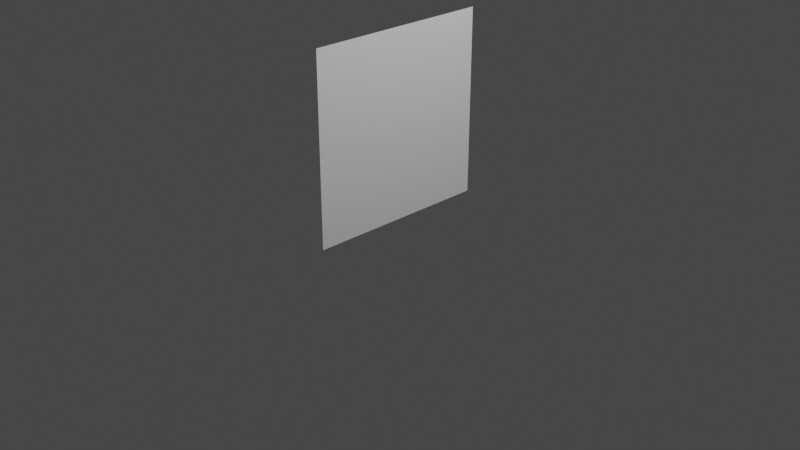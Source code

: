 # Source: wall.blend  (saved by Blender 2.83.19; exported with 4.5.12 LTS)
import bpy
from mathutils import Matrix  # noqa: F401  (used for matrix-valued properties, if any)

bpy.ops.wm.read_factory_settings(use_empty=True)
scene = bpy.context.scene
scene.name = 'Scene'

# ---- collections
col_collection = bpy.data.collections.new('Collection'); scene.collection.children.link(col_collection)

# ---- materials (node trees are filled in below, after node groups)
mat_material = bpy.data.materials.new('Material')
mat_material.alpha_threshold = 0.0
mat_material.use_transparent_shadow = False
mat_material.line_color = (0.0, 0.0, 0.0, 1.0)

# ---- material node trees
mat_material.use_nodes = True; mat_material.node_tree.nodes.clear()
_N = mat_material.node_tree.nodes; _L = mat_material.node_tree.links
n0 = _N.new('ShaderNodeOutputMaterial'); n0.name = 'Material Output'; n0.location = (300, 300)
n1 = _N.new('ShaderNodeBsdfPrincipled'); n1.name = 'Principled BSDF'; n1.location = (10, 300)
n1.distribution = 'GGX'
n1.subsurface_method = 'BURLEY'
n1.inputs[2].default_value = 0.4
n1.inputs[3].default_value = 1.45
n1.inputs[27].default_value = (0.0, 0.0, 0.0, 1.0)
n1.inputs[28].default_value = 1.0
_L.new(n1.outputs[0], n0.inputs[0])
n0.is_active_output = True

# ---- world
world_world = bpy.data.worlds.new('World'); scene.world = world_world
world_world.use_nodes = True; world_world.node_tree.nodes.clear()
_N = world_world.node_tree.nodes; _L = world_world.node_tree.links
n0 = _N.new('ShaderNodeOutputWorld'); n0.name = 'World Output'; n0.location = (300, 300)
n1 = _N.new('ShaderNodeBackground'); n1.name = 'Background'; n1.location = (10, 300)
n1.inputs[0].default_value = (0.05088, 0.05088, 0.05088, 1.0)
_L.new(n1.outputs[0], n0.inputs[0])
n0.is_active_output = True
world_world.color = (0.05088, 0.05088, 0.05088)
world_world.use_sun_shadow = False
world_world.sun_shadow_jitter_overblur = 0.0

# ---- cameras
cam_camera = bpy.data.cameras.new('Camera')
cam_camera.clip_end = 100.0
cam_camera.ortho_scale = 7.314

# ---- lights
light_light = bpy.data.lights.new('Light', 'POINT')
light_light.transmission_factor = 0.0
light_light.energy = 1000.0
light_light.shadow_soft_size = 0.1
light_light.shadow_maximum_resolution = 0.006
light_light.use_absolute_resolution = True

# ---- meshes
me_cube = bpy.data.meshes.new('Cube')
me_cube.from_pydata([(0.0, 1.0, 2.0), (0.0, 1.0, 0.0), (0.0, -1.0, 2.0), (0.0, -1.0, 0.0)], [], [(1, 0, 2, 3)])
_uv = me_cube.uv_layers.new(name='UVMap')
_uv.uv.foreach_set('vector', [0.0, 0.0, 1.0, 0.0, 1.0, 1.0, 0.0, 1.0])
me_cube.materials.append(mat_material)
me_cube.use_remesh_preserve_volume = False
me_cube.use_remesh_preserve_attributes = False
me_cube.use_mirror_vertex_groups = False
me_cube.update()

# ---- objects
ob_cube = bpy.data.objects.new('Cube', me_cube)
ob_light = bpy.data.objects.new('Light', light_light)
ob_camera = bpy.data.objects.new('Camera', cam_camera)

# ---- transforms, parenting, visibility, modifiers, constraints
ob_cube.location = (0.0, -1.0, 1.0)
ob_cube.rotation_euler = (-1.571, 0.0, 0.0)
ob_cube.lock_rotations_4d = False
ob_cube.empty_display_type = 'ARROWS'
ob_cube.lineart.crease_threshold = 0.0
ob_light.location = (4.076, 1.005, 5.904)
ob_light.rotation_euler = (0.6503, 0.05522, 1.866)
ob_light.lock_rotations_4d = False
ob_light.empty_display_type = 'ARROWS'
ob_light.color = (0.0, 0.0, 0.0, 0.0)
ob_light.lineart.crease_threshold = 0.0
ob_camera.location = (7.359, -6.926, 4.958)
ob_camera.rotation_euler = (1.109, 0.0, 0.8149)
ob_camera.lock_rotations_4d = False
ob_camera.empty_display_type = 'ARROWS'
ob_camera.color = (0.0, 0.0, 0.0, 0.0)
ob_camera.display_type = 'WIRE'
ob_camera.lineart.crease_threshold = 0.0

# ---- collection membership
col_collection.objects.link(ob_cube)
col_collection.objects.link(ob_light)
col_collection.objects.link(ob_camera)

# ---- scene / render settings (as saved in the file)
scene.camera = ob_camera
scene.frame_start = 1; scene.frame_end = 250; scene.frame_set(1)
scene.render.engine = 'BLENDER_EEVEE_NEXT'
scene.cycles.use_denoising = False
scene.cycles.samples = 128
scene.cycles.sampling_pattern = 'TABULATED_SOBOL'
scene.cycles.use_adaptive_sampling = False
scene.cycles.use_light_tree = False
scene.view_settings.view_transform = 'Filmic'
bpy.context.view_layer.update()
